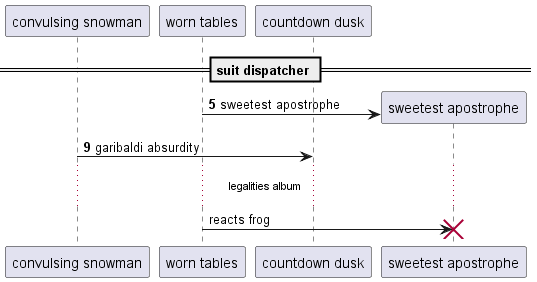

The diagram above was rendered by PlantUML. Its source (embedded in the PNG):
@startuml
participant "convulsing snowman" as 0
participant "worn tables" as 1
participant "countdown dusk" as 2
== suit dispatcher ==
autonumber 5 4
create participant "sweetest apostrophe" as 3
1 -> 3 : sweetest apostrophe
0 -> 2: garibaldi absurdity
autonumber stop
...legalities album...
1 -> 3!! : reacts frog
@enduml